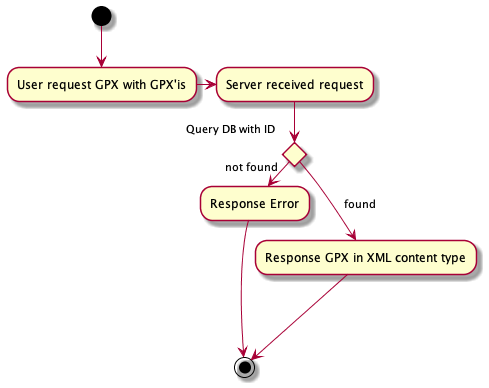

The diagram above was rendered by PlantUML. Its source (embedded in the PNG):
@startuml ViewSpecificGPX

(*) --> "User request GPX with GPX'is"
-right-> "Server received request"
if "Query DB with ID" then
-->[found] "Response GPX in XML content type"
---> (*)
else
->[not found] "Response Error"
endif
--> (*)

@enduml